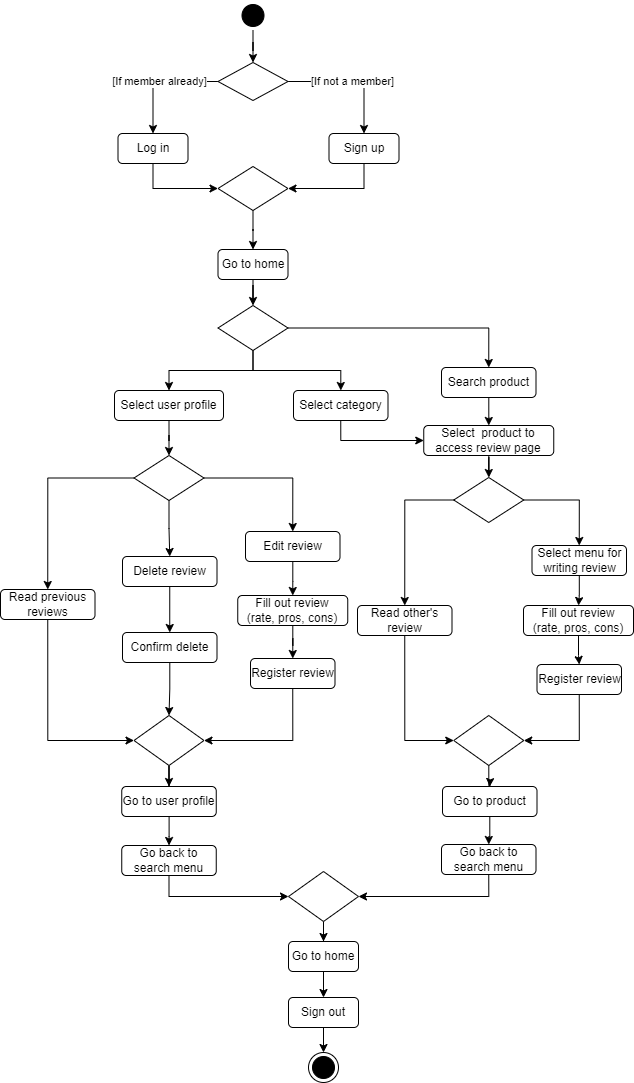

The diagram above was exported from draw.io. Its source (the exported page's mxGraphModel, read from the mxfile embedded in the PNG):
<mxGraphModel dx="1050" dy="573" grid="1" gridSize="10" guides="1" tooltips="1" connect="1" arrows="1" fold="1" page="1" pageScale="1" pageWidth="827" pageHeight="1169" math="0" shadow="0">
  <root>
    <mxCell id="0" />
    <mxCell id="1" parent="0" />
    <mxCell id="N0zqeQH3Y9VYnotGYL3z-11" style="edgeStyle=orthogonalEdgeStyle;rounded=0;orthogonalLoop=1;jettySize=auto;html=1;entryX=0.5;entryY=0;entryDx=0;entryDy=0;" parent="1" source="N0zqeQH3Y9VYnotGYL3z-2" target="N0zqeQH3Y9VYnotGYL3z-6" edge="1">
      <mxGeometry relative="1" as="geometry" />
    </mxCell>
    <mxCell id="N0zqeQH3Y9VYnotGYL3z-2" value="" style="ellipse;shape=startState;fillColor=#000000;strokeColor=#000000;" parent="1" vertex="1">
      <mxGeometry x="343.5" y="41" width="30" height="30" as="geometry" />
    </mxCell>
    <mxCell id="N0zqeQH3Y9VYnotGYL3z-3" value="" style="ellipse;shape=endState;fillColor=#000000;strokeColor=#000000;" parent="1" vertex="1">
      <mxGeometry x="414" y="1093" width="30" height="30" as="geometry" />
    </mxCell>
    <mxCell id="N0zqeQH3Y9VYnotGYL3z-14" style="edgeStyle=orthogonalEdgeStyle;rounded=0;orthogonalLoop=1;jettySize=auto;html=1;entryX=0;entryY=0.5;entryDx=0;entryDy=0;exitX=0.5;exitY=1;exitDx=0;exitDy=0;" parent="1" source="N0zqeQH3Y9VYnotGYL3z-4" target="N0zqeQH3Y9VYnotGYL3z-13" edge="1">
      <mxGeometry relative="1" as="geometry" />
    </mxCell>
    <mxCell id="N0zqeQH3Y9VYnotGYL3z-4" value="Log in" style="rounded=1;whiteSpace=wrap;html=1;" parent="1" vertex="1">
      <mxGeometry x="223.5" y="174" width="70" height="30" as="geometry" />
    </mxCell>
    <mxCell id="N0zqeQH3Y9VYnotGYL3z-15" style="edgeStyle=orthogonalEdgeStyle;rounded=0;orthogonalLoop=1;jettySize=auto;html=1;entryX=1;entryY=0.5;entryDx=0;entryDy=0;exitX=0.5;exitY=1;exitDx=0;exitDy=0;" parent="1" source="N0zqeQH3Y9VYnotGYL3z-5" target="N0zqeQH3Y9VYnotGYL3z-13" edge="1">
      <mxGeometry relative="1" as="geometry" />
    </mxCell>
    <mxCell id="N0zqeQH3Y9VYnotGYL3z-5" value="Sign up" style="rounded=1;whiteSpace=wrap;html=1;" parent="1" vertex="1">
      <mxGeometry x="434.5" y="174" width="70" height="30" as="geometry" />
    </mxCell>
    <mxCell id="N0zqeQH3Y9VYnotGYL3z-9" value="[If member already]" style="edgeStyle=orthogonalEdgeStyle;rounded=0;orthogonalLoop=1;jettySize=auto;html=1;entryX=0.5;entryY=0;entryDx=0;entryDy=0;" parent="1" source="N0zqeQH3Y9VYnotGYL3z-6" target="N0zqeQH3Y9VYnotGYL3z-4" edge="1">
      <mxGeometry relative="1" as="geometry" />
    </mxCell>
    <mxCell id="N0zqeQH3Y9VYnotGYL3z-10" value="[If not a member]" style="edgeStyle=orthogonalEdgeStyle;rounded=0;orthogonalLoop=1;jettySize=auto;html=1;entryX=0.5;entryY=0;entryDx=0;entryDy=0;" parent="1" source="N0zqeQH3Y9VYnotGYL3z-6" target="N0zqeQH3Y9VYnotGYL3z-5" edge="1">
      <mxGeometry relative="1" as="geometry" />
    </mxCell>
    <mxCell id="N0zqeQH3Y9VYnotGYL3z-6" value="" style="rhombus;whiteSpace=wrap;html=1;strokeColor=#000000;" parent="1" vertex="1">
      <mxGeometry x="323.5" y="103" width="70" height="38" as="geometry" />
    </mxCell>
    <mxCell id="N0zqeQH3Y9VYnotGYL3z-19" style="edgeStyle=orthogonalEdgeStyle;rounded=0;orthogonalLoop=1;jettySize=auto;html=1;" parent="1" source="N0zqeQH3Y9VYnotGYL3z-12" target="N0zqeQH3Y9VYnotGYL3z-17" edge="1">
      <mxGeometry relative="1" as="geometry" />
    </mxCell>
    <mxCell id="N0zqeQH3Y9VYnotGYL3z-12" value="Go to home" style="rounded=1;whiteSpace=wrap;html=1;" parent="1" vertex="1">
      <mxGeometry x="323.5" y="290" width="70" height="30" as="geometry" />
    </mxCell>
    <mxCell id="N0zqeQH3Y9VYnotGYL3z-18" style="edgeStyle=orthogonalEdgeStyle;rounded=0;orthogonalLoop=1;jettySize=auto;html=1;entryX=0.5;entryY=0;entryDx=0;entryDy=0;" parent="1" source="N0zqeQH3Y9VYnotGYL3z-13" target="N0zqeQH3Y9VYnotGYL3z-12" edge="1">
      <mxGeometry relative="1" as="geometry" />
    </mxCell>
    <mxCell id="N0zqeQH3Y9VYnotGYL3z-13" value="" style="rhombus;whiteSpace=wrap;html=1;strokeColor=#000000;" parent="1" vertex="1">
      <mxGeometry x="323.5" y="207" width="70" height="44" as="geometry" />
    </mxCell>
    <mxCell id="N0zqeQH3Y9VYnotGYL3z-31" style="edgeStyle=orthogonalEdgeStyle;rounded=0;orthogonalLoop=1;jettySize=auto;html=1;entryX=0.5;entryY=0;entryDx=0;entryDy=0;" parent="1" source="N0zqeQH3Y9VYnotGYL3z-17" target="N0zqeQH3Y9VYnotGYL3z-21" edge="1">
      <mxGeometry relative="1" as="geometry" />
    </mxCell>
    <mxCell id="N0zqeQH3Y9VYnotGYL3z-64" style="edgeStyle=orthogonalEdgeStyle;rounded=0;orthogonalLoop=1;jettySize=auto;html=1;exitX=0.5;exitY=1;exitDx=0;exitDy=0;" parent="1" source="N0zqeQH3Y9VYnotGYL3z-17" target="N0zqeQH3Y9VYnotGYL3z-62" edge="1">
      <mxGeometry relative="1" as="geometry" />
    </mxCell>
    <mxCell id="N0zqeQH3Y9VYnotGYL3z-75" style="edgeStyle=orthogonalEdgeStyle;rounded=0;orthogonalLoop=1;jettySize=auto;html=1;" parent="1" source="N0zqeQH3Y9VYnotGYL3z-17" target="N0zqeQH3Y9VYnotGYL3z-67" edge="1">
      <mxGeometry relative="1" as="geometry" />
    </mxCell>
    <mxCell id="N0zqeQH3Y9VYnotGYL3z-17" value="" style="rhombus;whiteSpace=wrap;html=1;strokeColor=#000000;" parent="1" vertex="1">
      <mxGeometry x="323.5" y="346" width="70" height="45" as="geometry" />
    </mxCell>
    <mxCell id="N0zqeQH3Y9VYnotGYL3z-33" style="edgeStyle=orthogonalEdgeStyle;rounded=0;orthogonalLoop=1;jettySize=auto;html=1;entryX=0.5;entryY=0;entryDx=0;entryDy=0;" parent="1" source="N0zqeQH3Y9VYnotGYL3z-21" target="N0zqeQH3Y9VYnotGYL3z-26" edge="1">
      <mxGeometry relative="1" as="geometry" />
    </mxCell>
    <mxCell id="N0zqeQH3Y9VYnotGYL3z-21" value="Search product" style="rounded=1;whiteSpace=wrap;html=1;" parent="1" vertex="1">
      <mxGeometry x="547" y="408" width="94.5" height="30" as="geometry" />
    </mxCell>
    <mxCell id="N0zqeQH3Y9VYnotGYL3z-43" value="" style="edgeStyle=orthogonalEdgeStyle;rounded=0;orthogonalLoop=1;jettySize=auto;html=1;" parent="1" source="N0zqeQH3Y9VYnotGYL3z-25" target="N0zqeQH3Y9VYnotGYL3z-29" edge="1">
      <mxGeometry relative="1" as="geometry" />
    </mxCell>
    <mxCell id="N0zqeQH3Y9VYnotGYL3z-25" value="Go to home" style="rounded=1;whiteSpace=wrap;html=1;" parent="1" vertex="1">
      <mxGeometry x="394" y="982" width="70" height="30" as="geometry" />
    </mxCell>
    <mxCell id="N0zqeQH3Y9VYnotGYL3z-61" value="" style="edgeStyle=orthogonalEdgeStyle;rounded=0;orthogonalLoop=1;jettySize=auto;html=1;" parent="1" source="N0zqeQH3Y9VYnotGYL3z-26" target="N0zqeQH3Y9VYnotGYL3z-46" edge="1">
      <mxGeometry relative="1" as="geometry" />
    </mxCell>
    <mxCell id="N0zqeQH3Y9VYnotGYL3z-26" value="Select&amp;nbsp; product to access review page" style="rounded=1;whiteSpace=wrap;html=1;" parent="1" vertex="1">
      <mxGeometry x="529.25" y="466" width="130" height="30" as="geometry" />
    </mxCell>
    <mxCell id="N0zqeQH3Y9VYnotGYL3z-39" style="edgeStyle=orthogonalEdgeStyle;rounded=0;orthogonalLoop=1;jettySize=auto;html=1;entryX=1;entryY=0.5;entryDx=0;entryDy=0;exitX=0.5;exitY=1;exitDx=0;exitDy=0;" parent="1" source="N0zqeQH3Y9VYnotGYL3z-27" target="N0zqeQH3Y9VYnotGYL3z-28" edge="1">
      <mxGeometry relative="1" as="geometry" />
    </mxCell>
    <mxCell id="N0zqeQH3Y9VYnotGYL3z-27" value="Go back to search menu" style="rounded=1;whiteSpace=wrap;html=1;" parent="1" vertex="1">
      <mxGeometry x="547" y="885" width="94.5" height="30" as="geometry" />
    </mxCell>
    <mxCell id="N0zqeQH3Y9VYnotGYL3z-42" style="edgeStyle=orthogonalEdgeStyle;rounded=0;orthogonalLoop=1;jettySize=auto;html=1;entryX=0.5;entryY=0;entryDx=0;entryDy=0;" parent="1" source="N0zqeQH3Y9VYnotGYL3z-28" target="N0zqeQH3Y9VYnotGYL3z-25" edge="1">
      <mxGeometry relative="1" as="geometry" />
    </mxCell>
    <mxCell id="N0zqeQH3Y9VYnotGYL3z-28" value="" style="rhombus;whiteSpace=wrap;html=1;strokeColor=#000000;" parent="1" vertex="1">
      <mxGeometry x="394" y="912" width="70" height="50" as="geometry" />
    </mxCell>
    <mxCell id="N0zqeQH3Y9VYnotGYL3z-44" value="" style="edgeStyle=orthogonalEdgeStyle;rounded=0;orthogonalLoop=1;jettySize=auto;html=1;" parent="1" source="N0zqeQH3Y9VYnotGYL3z-29" target="N0zqeQH3Y9VYnotGYL3z-3" edge="1">
      <mxGeometry relative="1" as="geometry" />
    </mxCell>
    <mxCell id="N0zqeQH3Y9VYnotGYL3z-29" value="Sign out" style="rounded=1;whiteSpace=wrap;html=1;" parent="1" vertex="1">
      <mxGeometry x="394" y="1038" width="70" height="30" as="geometry" />
    </mxCell>
    <mxCell id="N0zqeQH3Y9VYnotGYL3z-56" style="edgeStyle=orthogonalEdgeStyle;rounded=0;orthogonalLoop=1;jettySize=auto;html=1;entryX=0.5;entryY=0;entryDx=0;entryDy=0;exitX=0;exitY=0.5;exitDx=0;exitDy=0;" parent="1" source="N0zqeQH3Y9VYnotGYL3z-46" target="N0zqeQH3Y9VYnotGYL3z-49" edge="1">
      <mxGeometry relative="1" as="geometry" />
    </mxCell>
    <mxCell id="N0zqeQH3Y9VYnotGYL3z-57" style="edgeStyle=orthogonalEdgeStyle;rounded=0;orthogonalLoop=1;jettySize=auto;html=1;exitX=1;exitY=0.5;exitDx=0;exitDy=0;entryX=0.5;entryY=0;entryDx=0;entryDy=0;" parent="1" source="N0zqeQH3Y9VYnotGYL3z-46" target="N0zqeQH3Y9VYnotGYL3z-47" edge="1">
      <mxGeometry relative="1" as="geometry" />
    </mxCell>
    <mxCell id="N0zqeQH3Y9VYnotGYL3z-46" value="" style="rhombus;whiteSpace=wrap;html=1;strokeColor=#000000;" parent="1" vertex="1">
      <mxGeometry x="559.25" y="518" width="70" height="45" as="geometry" />
    </mxCell>
    <mxCell id="N0zqeQH3Y9VYnotGYL3z-52" style="edgeStyle=orthogonalEdgeStyle;rounded=0;orthogonalLoop=1;jettySize=auto;html=1;entryX=0.5;entryY=0;entryDx=0;entryDy=0;" parent="1" source="N0zqeQH3Y9VYnotGYL3z-47" target="N0zqeQH3Y9VYnotGYL3z-50" edge="1">
      <mxGeometry relative="1" as="geometry" />
    </mxCell>
    <mxCell id="N0zqeQH3Y9VYnotGYL3z-47" value="Select menu for writing review" style="rounded=1;whiteSpace=wrap;html=1;" parent="1" vertex="1">
      <mxGeometry x="637.5" y="586" width="94.5" height="30" as="geometry" />
    </mxCell>
    <mxCell id="N0zqeQH3Y9VYnotGYL3z-59" style="edgeStyle=orthogonalEdgeStyle;rounded=0;orthogonalLoop=1;jettySize=auto;html=1;entryX=0;entryY=0.5;entryDx=0;entryDy=0;exitX=0.5;exitY=1;exitDx=0;exitDy=0;" parent="1" source="N0zqeQH3Y9VYnotGYL3z-49" target="N0zqeQH3Y9VYnotGYL3z-55" edge="1">
      <mxGeometry relative="1" as="geometry" />
    </mxCell>
    <mxCell id="N0zqeQH3Y9VYnotGYL3z-49" value="Read other's review" style="rounded=1;whiteSpace=wrap;html=1;" parent="1" vertex="1">
      <mxGeometry x="463" y="646" width="94.5" height="30" as="geometry" />
    </mxCell>
    <mxCell id="N0zqeQH3Y9VYnotGYL3z-53" value="" style="edgeStyle=orthogonalEdgeStyle;rounded=0;orthogonalLoop=1;jettySize=auto;html=1;" parent="1" source="N0zqeQH3Y9VYnotGYL3z-50" target="N0zqeQH3Y9VYnotGYL3z-51" edge="1">
      <mxGeometry relative="1" as="geometry" />
    </mxCell>
    <mxCell id="N0zqeQH3Y9VYnotGYL3z-50" value="Fill out review&lt;br&gt;(rate, pros, cons)" style="rounded=1;whiteSpace=wrap;html=1;" parent="1" vertex="1">
      <mxGeometry x="629" y="646" width="110" height="30" as="geometry" />
    </mxCell>
    <mxCell id="N0zqeQH3Y9VYnotGYL3z-58" style="edgeStyle=orthogonalEdgeStyle;rounded=0;orthogonalLoop=1;jettySize=auto;html=1;entryX=1;entryY=0.5;entryDx=0;entryDy=0;exitX=0.5;exitY=1;exitDx=0;exitDy=0;" parent="1" source="N0zqeQH3Y9VYnotGYL3z-51" target="N0zqeQH3Y9VYnotGYL3z-55" edge="1">
      <mxGeometry relative="1" as="geometry" />
    </mxCell>
    <mxCell id="N0zqeQH3Y9VYnotGYL3z-51" value="Register review" style="rounded=1;whiteSpace=wrap;html=1;" parent="1" vertex="1">
      <mxGeometry x="642.5" y="705" width="84.5" height="30" as="geometry" />
    </mxCell>
    <mxCell id="QEjdyJ5xMM6submRY_4G-11" style="edgeStyle=orthogonalEdgeStyle;rounded=0;orthogonalLoop=1;jettySize=auto;html=1;entryX=0.5;entryY=0;entryDx=0;entryDy=0;" edge="1" parent="1" source="N0zqeQH3Y9VYnotGYL3z-55" target="QEjdyJ5xMM6submRY_4G-9">
      <mxGeometry relative="1" as="geometry" />
    </mxCell>
    <mxCell id="N0zqeQH3Y9VYnotGYL3z-55" value="" style="rhombus;whiteSpace=wrap;html=1;strokeColor=#000000;" parent="1" vertex="1">
      <mxGeometry x="559.25" y="756" width="70" height="50" as="geometry" />
    </mxCell>
    <mxCell id="N0zqeQH3Y9VYnotGYL3z-66" style="edgeStyle=orthogonalEdgeStyle;rounded=0;orthogonalLoop=1;jettySize=auto;html=1;entryX=0;entryY=0.5;entryDx=0;entryDy=0;exitX=0.5;exitY=1;exitDx=0;exitDy=0;" parent="1" source="N0zqeQH3Y9VYnotGYL3z-62" target="N0zqeQH3Y9VYnotGYL3z-26" edge="1">
      <mxGeometry relative="1" as="geometry" />
    </mxCell>
    <mxCell id="N0zqeQH3Y9VYnotGYL3z-62" value="Select category" style="rounded=1;whiteSpace=wrap;html=1;" parent="1" vertex="1">
      <mxGeometry x="399" y="431" width="94.5" height="30" as="geometry" />
    </mxCell>
    <mxCell id="N0zqeQH3Y9VYnotGYL3z-78" style="edgeStyle=orthogonalEdgeStyle;rounded=0;orthogonalLoop=1;jettySize=auto;html=1;entryX=0.5;entryY=0;entryDx=0;entryDy=0;" parent="1" source="N0zqeQH3Y9VYnotGYL3z-67" target="N0zqeQH3Y9VYnotGYL3z-68" edge="1">
      <mxGeometry relative="1" as="geometry" />
    </mxCell>
    <mxCell id="N0zqeQH3Y9VYnotGYL3z-67" value="Select user profile" style="rounded=1;whiteSpace=wrap;html=1;" parent="1" vertex="1">
      <mxGeometry x="220" y="431" width="109" height="30" as="geometry" />
    </mxCell>
    <mxCell id="N0zqeQH3Y9VYnotGYL3z-79" style="edgeStyle=orthogonalEdgeStyle;rounded=0;orthogonalLoop=1;jettySize=auto;html=1;entryX=0.5;entryY=0;entryDx=0;entryDy=0;exitX=1;exitY=0.5;exitDx=0;exitDy=0;" parent="1" source="N0zqeQH3Y9VYnotGYL3z-68" target="N0zqeQH3Y9VYnotGYL3z-71" edge="1">
      <mxGeometry relative="1" as="geometry" />
    </mxCell>
    <mxCell id="N0zqeQH3Y9VYnotGYL3z-80" style="edgeStyle=orthogonalEdgeStyle;rounded=0;orthogonalLoop=1;jettySize=auto;html=1;entryX=0.5;entryY=0;entryDx=0;entryDy=0;exitX=0;exitY=0.5;exitDx=0;exitDy=0;" parent="1" source="N0zqeQH3Y9VYnotGYL3z-68" target="N0zqeQH3Y9VYnotGYL3z-69" edge="1">
      <mxGeometry relative="1" as="geometry" />
    </mxCell>
    <mxCell id="QEjdyJ5xMM6submRY_4G-4" style="edgeStyle=orthogonalEdgeStyle;rounded=0;orthogonalLoop=1;jettySize=auto;html=1;entryX=0.5;entryY=0;entryDx=0;entryDy=0;" edge="1" parent="1" source="N0zqeQH3Y9VYnotGYL3z-68" target="QEjdyJ5xMM6submRY_4G-2">
      <mxGeometry relative="1" as="geometry" />
    </mxCell>
    <mxCell id="N0zqeQH3Y9VYnotGYL3z-68" value="" style="rhombus;whiteSpace=wrap;html=1;strokeColor=#000000;" parent="1" vertex="1">
      <mxGeometry x="239.5" y="496" width="70" height="45" as="geometry" />
    </mxCell>
    <mxCell id="N0zqeQH3Y9VYnotGYL3z-84" style="edgeStyle=orthogonalEdgeStyle;rounded=0;orthogonalLoop=1;jettySize=auto;html=1;entryX=0;entryY=0.5;entryDx=0;entryDy=0;exitX=0.5;exitY=1;exitDx=0;exitDy=0;" parent="1" source="N0zqeQH3Y9VYnotGYL3z-69" target="N0zqeQH3Y9VYnotGYL3z-74" edge="1">
      <mxGeometry relative="1" as="geometry" />
    </mxCell>
    <mxCell id="N0zqeQH3Y9VYnotGYL3z-69" value="Read previous reviews" style="rounded=1;whiteSpace=wrap;html=1;" parent="1" vertex="1">
      <mxGeometry x="106" y="630" width="94.5" height="30" as="geometry" />
    </mxCell>
    <mxCell id="N0zqeQH3Y9VYnotGYL3z-82" style="edgeStyle=orthogonalEdgeStyle;rounded=0;orthogonalLoop=1;jettySize=auto;html=1;entryX=0.5;entryY=0;entryDx=0;entryDy=0;" parent="1" source="N0zqeQH3Y9VYnotGYL3z-71" target="N0zqeQH3Y9VYnotGYL3z-72" edge="1">
      <mxGeometry relative="1" as="geometry" />
    </mxCell>
    <mxCell id="N0zqeQH3Y9VYnotGYL3z-71" value="Edit review" style="rounded=1;whiteSpace=wrap;html=1;" parent="1" vertex="1">
      <mxGeometry x="351" y="572" width="94.5" height="30" as="geometry" />
    </mxCell>
    <mxCell id="N0zqeQH3Y9VYnotGYL3z-83" style="edgeStyle=orthogonalEdgeStyle;rounded=0;orthogonalLoop=1;jettySize=auto;html=1;entryX=0.5;entryY=0;entryDx=0;entryDy=0;" parent="1" source="N0zqeQH3Y9VYnotGYL3z-72" target="N0zqeQH3Y9VYnotGYL3z-73" edge="1">
      <mxGeometry relative="1" as="geometry" />
    </mxCell>
    <mxCell id="N0zqeQH3Y9VYnotGYL3z-72" value="Fill out review&lt;br&gt;(rate, pros, cons)" style="rounded=1;whiteSpace=wrap;html=1;" parent="1" vertex="1">
      <mxGeometry x="343.25" y="636" width="110" height="30" as="geometry" />
    </mxCell>
    <mxCell id="N0zqeQH3Y9VYnotGYL3z-85" style="edgeStyle=orthogonalEdgeStyle;rounded=0;orthogonalLoop=1;jettySize=auto;html=1;entryX=1;entryY=0.5;entryDx=0;entryDy=0;exitX=0.5;exitY=1;exitDx=0;exitDy=0;" parent="1" source="N0zqeQH3Y9VYnotGYL3z-73" target="N0zqeQH3Y9VYnotGYL3z-74" edge="1">
      <mxGeometry relative="1" as="geometry" />
    </mxCell>
    <mxCell id="N0zqeQH3Y9VYnotGYL3z-73" value="Register review" style="rounded=1;whiteSpace=wrap;html=1;" parent="1" vertex="1">
      <mxGeometry x="356" y="699" width="84.5" height="30" as="geometry" />
    </mxCell>
    <mxCell id="QEjdyJ5xMM6submRY_4G-14" style="edgeStyle=orthogonalEdgeStyle;rounded=0;orthogonalLoop=1;jettySize=auto;html=1;entryX=0.5;entryY=0;entryDx=0;entryDy=0;" edge="1" parent="1" source="N0zqeQH3Y9VYnotGYL3z-74" target="QEjdyJ5xMM6submRY_4G-8">
      <mxGeometry relative="1" as="geometry" />
    </mxCell>
    <mxCell id="N0zqeQH3Y9VYnotGYL3z-74" value="" style="rhombus;whiteSpace=wrap;html=1;strokeColor=#000000;" parent="1" vertex="1">
      <mxGeometry x="239.5" y="756" width="70" height="50" as="geometry" />
    </mxCell>
    <mxCell id="QEjdyJ5xMM6submRY_4G-1" style="edgeStyle=orthogonalEdgeStyle;rounded=0;orthogonalLoop=1;jettySize=auto;html=1;entryX=0;entryY=0.5;entryDx=0;entryDy=0;exitX=0.5;exitY=1;exitDx=0;exitDy=0;" edge="1" parent="1" source="N0zqeQH3Y9VYnotGYL3z-86" target="N0zqeQH3Y9VYnotGYL3z-28">
      <mxGeometry relative="1" as="geometry" />
    </mxCell>
    <mxCell id="N0zqeQH3Y9VYnotGYL3z-86" value="Go back to search menu" style="rounded=1;whiteSpace=wrap;html=1;" parent="1" vertex="1">
      <mxGeometry x="227.25" y="886" width="94.5" height="30" as="geometry" />
    </mxCell>
    <mxCell id="QEjdyJ5xMM6submRY_4G-5" value="" style="edgeStyle=orthogonalEdgeStyle;rounded=0;orthogonalLoop=1;jettySize=auto;html=1;" edge="1" parent="1" source="QEjdyJ5xMM6submRY_4G-2" target="QEjdyJ5xMM6submRY_4G-3">
      <mxGeometry relative="1" as="geometry" />
    </mxCell>
    <mxCell id="QEjdyJ5xMM6submRY_4G-2" value="Delete review" style="rounded=1;whiteSpace=wrap;html=1;" vertex="1" parent="1">
      <mxGeometry x="228" y="597" width="94.5" height="30" as="geometry" />
    </mxCell>
    <mxCell id="QEjdyJ5xMM6submRY_4G-6" style="edgeStyle=orthogonalEdgeStyle;rounded=0;orthogonalLoop=1;jettySize=auto;html=1;entryX=0.5;entryY=0;entryDx=0;entryDy=0;" edge="1" parent="1" source="QEjdyJ5xMM6submRY_4G-3" target="N0zqeQH3Y9VYnotGYL3z-74">
      <mxGeometry relative="1" as="geometry" />
    </mxCell>
    <mxCell id="QEjdyJ5xMM6submRY_4G-3" value="Confirm delete" style="rounded=1;whiteSpace=wrap;html=1;" vertex="1" parent="1">
      <mxGeometry x="228" y="673" width="94.5" height="30" as="geometry" />
    </mxCell>
    <mxCell id="QEjdyJ5xMM6submRY_4G-12" style="edgeStyle=orthogonalEdgeStyle;rounded=0;orthogonalLoop=1;jettySize=auto;html=1;entryX=0.5;entryY=0;entryDx=0;entryDy=0;" edge="1" parent="1" source="QEjdyJ5xMM6submRY_4G-8" target="N0zqeQH3Y9VYnotGYL3z-86">
      <mxGeometry relative="1" as="geometry" />
    </mxCell>
    <mxCell id="QEjdyJ5xMM6submRY_4G-8" value="Go to user profile" style="rounded=1;whiteSpace=wrap;html=1;" vertex="1" parent="1">
      <mxGeometry x="227.25" y="827" width="94.5" height="30" as="geometry" />
    </mxCell>
    <mxCell id="QEjdyJ5xMM6submRY_4G-13" style="edgeStyle=orthogonalEdgeStyle;rounded=0;orthogonalLoop=1;jettySize=auto;html=1;entryX=0.5;entryY=0;entryDx=0;entryDy=0;" edge="1" parent="1" source="QEjdyJ5xMM6submRY_4G-9" target="N0zqeQH3Y9VYnotGYL3z-27">
      <mxGeometry relative="1" as="geometry" />
    </mxCell>
    <mxCell id="QEjdyJ5xMM6submRY_4G-9" value="Go to product" style="rounded=1;whiteSpace=wrap;html=1;" vertex="1" parent="1">
      <mxGeometry x="548" y="827" width="94.5" height="30" as="geometry" />
    </mxCell>
  </root>
</mxGraphModel>